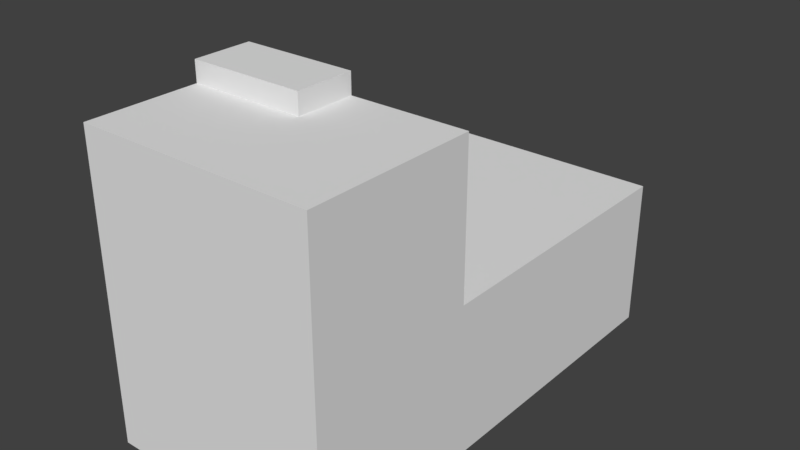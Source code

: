 # Source: scientology.blend  (saved by Blender 2.78.0; exported with 4.5.12 LTS)
import bpy
from mathutils import Matrix  # noqa: F401  (used for matrix-valued properties, if any)

bpy.ops.wm.read_factory_settings(use_empty=True)
scene = bpy.context.scene
scene.name = 'Scene'

# ---- collections
col_collection_1 = bpy.data.collections.new('Collection 1'); scene.collection.children.link(col_collection_1)

# ---- materials (node trees are filled in below, after node groups)
mat_material = bpy.data.materials.new('Material')
mat_material.alpha_threshold = 0.0
mat_material.use_transparent_shadow = False
mat_material.roughness = 0.5
mat_material.line_color = (0.0, 0.0, 0.0, 1.0)

# ---- material node trees

# ---- world
world_world = bpy.data.worlds.new('World'); scene.world = world_world
world_world.color = (0.05088, 0.05088, 0.05088)
world_world.use_sun_shadow = False
world_world.sun_shadow_jitter_overblur = 0.0
world_world.cycles.sampling_method = 'MANUAL'

# ---- meshes
me_cube = bpy.data.meshes.new('Cube')
me_cube.from_pydata([(1.0, 1.0, -1.0), (1.0, -1.0, -1.0), (-1.0, -1.0, -1.0), (-1.0, 1.0, -1.0), (1.0, 1.0, 1.0), (1.0, -1.0, 1.0), (-1.0, -1.0, 1.0), (-1.0, 1.0, 1.0), (1.0, 1.0, 0.0), (1.0, -1.0, 0.0), (-1.0, -1.0, 0.0), (-1.0, 1.0, 0.0), (1.0, 4.41, -1.0), (-1.0, 4.41, -1.0), (1.0, 4.41, 1.985e-07), (-1.0, 4.41, 1.985e-07), (1.788e-07, 1.0, -1.0), (0.0, -1.0, -1.0), (2.384e-07, 1.0, 1.0), (-5.364e-07, -1.0, 1.0), (2.384e-07, 1.0, 0.0), (-2.98e-07, -1.0, 0.0), (5.96e-07, 4.41, -1.0), (7.153e-07, 4.41, 1.985e-07), (1.0, 0.3, -1.0), (-1.0, 0.3, -1.0), (1.0, 0.3, 1.0), (-1.0, 0.3, 1.0), (-1.0, 0.3, 0.0), (1.0, 0.3, 0.0), (-3.278e-08, 0.3, 1.0), (1.162e-07, 0.3, -1.0), (2.384e-07, 1.0, 1.138), (-1.0, 1.0, 1.138), (-1.0, 0.3, 1.138), (-3.278e-08, 0.3, 1.138)], [], [(31, 17, 2, 25), (30, 27, 6, 19), (29, 26, 5, 9), (21, 19, 6, 10), (28, 27, 7, 11), (16, 3, 13, 22), (18, 20, 11, 7), (25, 28, 11, 3), (17, 21, 10, 2), (24, 29, 9, 1), (23, 22, 13, 15), (8, 0, 12, 14), (3, 11, 15, 13), (20, 8, 14, 23), (11, 20, 23, 15), (14, 12, 22, 23), (1, 9, 21, 17), (4, 8, 20, 18), (0, 16, 22, 12), (9, 5, 19, 21), (26, 30, 19, 5), (24, 1, 17, 31), (0, 24, 31, 16), (4, 18, 30, 26), (0, 8, 29, 24), (2, 10, 28, 25), (10, 6, 27, 28), (8, 4, 26, 29), (30, 18, 32, 35), (16, 31, 25, 3), (32, 33, 34, 35), (7, 27, 34, 33), (18, 7, 33, 32), (27, 30, 35, 34)])
me_cube.materials.append(mat_material)
me_cube.use_remesh_preserve_volume = False
me_cube.use_remesh_preserve_attributes = False
me_cube.use_mirror_vertex_groups = False
me_cube.update()

# ---- objects
ob_cube = bpy.data.objects.new('Cube', me_cube)

# ---- transforms, parenting, visibility, modifiers, constraints
ob_cube.location = (-0.8884, -19.76, 20.37)
ob_cube.scale = (15.52, 11.41, 20.0)
ob_cube.lock_rotations_4d = False
ob_cube.empty_display_type = 'ARROWS'
ob_cube.lineart.crease_threshold = 0.0

# ---- collection membership
col_collection_1.objects.link(ob_cube)

# ---- scene / render settings (as saved in the file)
scene.frame_start = 1; scene.frame_end = 250; scene.frame_set(1)
scene.render.engine = 'BLENDER_EEVEE_NEXT'
scene.render.resolution_percentage = 50
scene.render.dither_intensity = 0.0
scene.cycles.use_denoising = False
scene.cycles.samples = 128
scene.cycles.sampling_pattern = 'TABULATED_SOBOL'
scene.cycles.light_sampling_threshold = 0.0
scene.cycles.use_adaptive_sampling = False
scene.cycles.use_light_tree = False
scene.cycles.blur_glossy = 0.0
scene.cycles.sample_clamp_indirect = 0.0
scene.view_settings.view_transform = 'Standard'
bpy.context.view_layer.update()

# ---- added for rendering (the .blend has no active camera and no usable light): camera, sun
cam_auto = bpy.data.cameras.new('AutoCamera')
cam_auto.lens = 50.0
cam_auto.sensor_width = 36.0
cam_auto.clip_end = 1319.17
ob_auto_camera = bpy.data.objects.new('AutoCamera', cam_auto)
scene.collection.objects.link(ob_auto_camera)
ob_auto_camera.location = (74.2784, -90.5094, 81.8867)
ob_auto_camera.rotation_euler = (1.09748, -7.21219e-08, 0.694738)
scene.camera = ob_auto_camera
light_auto_sun = bpy.data.lights.new('AutoSun', 'SUN')
light_auto_sun.energy = 3.0
light_auto_sun.angle = 0.0523599
ob_auto_sun = bpy.data.objects.new('AutoSun', light_auto_sun)
scene.collection.objects.link(ob_auto_sun)
ob_auto_sun.rotation_euler = (0.872665, 0.174533, 0.523599)
bpy.context.view_layer.update()
